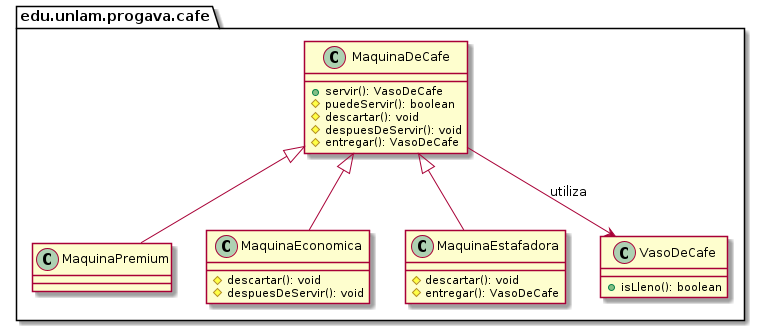

The diagram above was rendered by PlantUML. Its source (embedded in the PNG):
@startuml

package "edu.unlam.progava.cafe" {
	MaquinaDeCafe <|-- MaquinaPremium
	MaquinaDeCafe <|-- MaquinaEconomica
	MaquinaDeCafe <|-- MaquinaEstafadora
	MaquinaDeCafe --> VasoDeCafe : utiliza

	class MaquinaDeCafe {
		+ servir(): VasoDeCafe
		# puedeServir(): boolean
		# descartar(): void
		# despuesDeServir(): void
		# entregar(): VasoDeCafe
	}
	class MaquinaPremium {
	}
	class MaquinaEconomica {
		# descartar(): void
		# despuesDeServir(): void
	}
	class MaquinaEstafadora {
		# descartar(): void
		# entregar(): VasoDeCafe
	}
	class VasoDeCafe {
		+ isLleno(): boolean
	}
}
@enduml